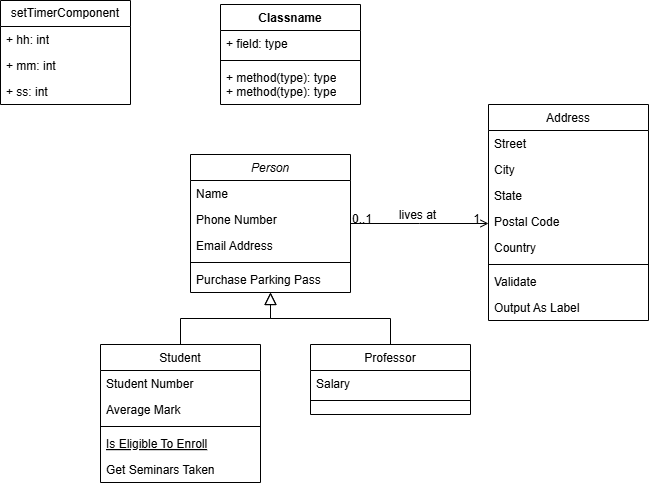

The diagram above was exported from draw.io. Its source (the exported page's mxGraphModel, read from the mxfile embedded in the PNG):
<mxGraphModel dx="1054" dy="499" grid="1" gridSize="10" guides="1" tooltips="1" connect="1" arrows="1" fold="1" page="1" pageScale="1" pageWidth="827" pageHeight="1169" math="0" shadow="0">
  <root>
    <mxCell id="WIyWlLk6GJQsqaUBKTNV-0" />
    <mxCell id="WIyWlLk6GJQsqaUBKTNV-1" parent="WIyWlLk6GJQsqaUBKTNV-0" />
    <mxCell id="zkfFHV4jXpPFQw0GAbJ--0" value="Person" style="swimlane;fontStyle=2;align=center;verticalAlign=top;childLayout=stackLayout;horizontal=1;startSize=26;horizontalStack=0;resizeParent=1;resizeLast=0;collapsible=1;marginBottom=0;rounded=0;shadow=0;strokeWidth=1;" parent="WIyWlLk6GJQsqaUBKTNV-1" vertex="1">
      <mxGeometry x="210" y="170" width="160" height="138" as="geometry">
        <mxRectangle x="230" y="140" width="160" height="26" as="alternateBounds" />
      </mxGeometry>
    </mxCell>
    <mxCell id="zkfFHV4jXpPFQw0GAbJ--1" value="Name" style="text;align=left;verticalAlign=top;spacingLeft=4;spacingRight=4;overflow=hidden;rotatable=0;points=[[0,0.5],[1,0.5]];portConstraint=eastwest;" parent="zkfFHV4jXpPFQw0GAbJ--0" vertex="1">
      <mxGeometry y="26" width="160" height="26" as="geometry" />
    </mxCell>
    <mxCell id="zkfFHV4jXpPFQw0GAbJ--2" value="Phone Number" style="text;align=left;verticalAlign=top;spacingLeft=4;spacingRight=4;overflow=hidden;rotatable=0;points=[[0,0.5],[1,0.5]];portConstraint=eastwest;rounded=0;shadow=0;html=0;" parent="zkfFHV4jXpPFQw0GAbJ--0" vertex="1">
      <mxGeometry y="52" width="160" height="26" as="geometry" />
    </mxCell>
    <mxCell id="zkfFHV4jXpPFQw0GAbJ--3" value="Email Address" style="text;align=left;verticalAlign=top;spacingLeft=4;spacingRight=4;overflow=hidden;rotatable=0;points=[[0,0.5],[1,0.5]];portConstraint=eastwest;rounded=0;shadow=0;html=0;" parent="zkfFHV4jXpPFQw0GAbJ--0" vertex="1">
      <mxGeometry y="78" width="160" height="26" as="geometry" />
    </mxCell>
    <mxCell id="zkfFHV4jXpPFQw0GAbJ--4" value="" style="line;html=1;strokeWidth=1;align=left;verticalAlign=middle;spacingTop=-1;spacingLeft=3;spacingRight=3;rotatable=0;labelPosition=right;points=[];portConstraint=eastwest;" parent="zkfFHV4jXpPFQw0GAbJ--0" vertex="1">
      <mxGeometry y="104" width="160" height="8" as="geometry" />
    </mxCell>
    <mxCell id="zkfFHV4jXpPFQw0GAbJ--5" value="Purchase Parking Pass" style="text;align=left;verticalAlign=top;spacingLeft=4;spacingRight=4;overflow=hidden;rotatable=0;points=[[0,0.5],[1,0.5]];portConstraint=eastwest;" parent="zkfFHV4jXpPFQw0GAbJ--0" vertex="1">
      <mxGeometry y="112" width="160" height="26" as="geometry" />
    </mxCell>
    <mxCell id="zkfFHV4jXpPFQw0GAbJ--6" value="Student" style="swimlane;fontStyle=0;align=center;verticalAlign=top;childLayout=stackLayout;horizontal=1;startSize=26;horizontalStack=0;resizeParent=1;resizeLast=0;collapsible=1;marginBottom=0;rounded=0;shadow=0;strokeWidth=1;" parent="WIyWlLk6GJQsqaUBKTNV-1" vertex="1">
      <mxGeometry x="120" y="360" width="160" height="138" as="geometry">
        <mxRectangle x="130" y="380" width="160" height="26" as="alternateBounds" />
      </mxGeometry>
    </mxCell>
    <mxCell id="zkfFHV4jXpPFQw0GAbJ--7" value="Student Number" style="text;align=left;verticalAlign=top;spacingLeft=4;spacingRight=4;overflow=hidden;rotatable=0;points=[[0,0.5],[1,0.5]];portConstraint=eastwest;" parent="zkfFHV4jXpPFQw0GAbJ--6" vertex="1">
      <mxGeometry y="26" width="160" height="26" as="geometry" />
    </mxCell>
    <mxCell id="zkfFHV4jXpPFQw0GAbJ--8" value="Average Mark" style="text;align=left;verticalAlign=top;spacingLeft=4;spacingRight=4;overflow=hidden;rotatable=0;points=[[0,0.5],[1,0.5]];portConstraint=eastwest;rounded=0;shadow=0;html=0;" parent="zkfFHV4jXpPFQw0GAbJ--6" vertex="1">
      <mxGeometry y="52" width="160" height="26" as="geometry" />
    </mxCell>
    <mxCell id="zkfFHV4jXpPFQw0GAbJ--9" value="" style="line;html=1;strokeWidth=1;align=left;verticalAlign=middle;spacingTop=-1;spacingLeft=3;spacingRight=3;rotatable=0;labelPosition=right;points=[];portConstraint=eastwest;" parent="zkfFHV4jXpPFQw0GAbJ--6" vertex="1">
      <mxGeometry y="78" width="160" height="8" as="geometry" />
    </mxCell>
    <mxCell id="zkfFHV4jXpPFQw0GAbJ--10" value="Is Eligible To Enroll" style="text;align=left;verticalAlign=top;spacingLeft=4;spacingRight=4;overflow=hidden;rotatable=0;points=[[0,0.5],[1,0.5]];portConstraint=eastwest;fontStyle=4" parent="zkfFHV4jXpPFQw0GAbJ--6" vertex="1">
      <mxGeometry y="86" width="160" height="26" as="geometry" />
    </mxCell>
    <mxCell id="zkfFHV4jXpPFQw0GAbJ--11" value="Get Seminars Taken" style="text;align=left;verticalAlign=top;spacingLeft=4;spacingRight=4;overflow=hidden;rotatable=0;points=[[0,0.5],[1,0.5]];portConstraint=eastwest;" parent="zkfFHV4jXpPFQw0GAbJ--6" vertex="1">
      <mxGeometry y="112" width="160" height="26" as="geometry" />
    </mxCell>
    <mxCell id="zkfFHV4jXpPFQw0GAbJ--12" value="" style="endArrow=block;endSize=10;endFill=0;shadow=0;strokeWidth=1;rounded=0;curved=0;edgeStyle=elbowEdgeStyle;elbow=vertical;" parent="WIyWlLk6GJQsqaUBKTNV-1" source="zkfFHV4jXpPFQw0GAbJ--6" target="zkfFHV4jXpPFQw0GAbJ--0" edge="1">
      <mxGeometry width="160" relative="1" as="geometry">
        <mxPoint x="200" y="203" as="sourcePoint" />
        <mxPoint x="200" y="203" as="targetPoint" />
      </mxGeometry>
    </mxCell>
    <mxCell id="zkfFHV4jXpPFQw0GAbJ--13" value="Professor" style="swimlane;fontStyle=0;align=center;verticalAlign=top;childLayout=stackLayout;horizontal=1;startSize=26;horizontalStack=0;resizeParent=1;resizeLast=0;collapsible=1;marginBottom=0;rounded=0;shadow=0;strokeWidth=1;" parent="WIyWlLk6GJQsqaUBKTNV-1" vertex="1">
      <mxGeometry x="330" y="360" width="160" height="70" as="geometry">
        <mxRectangle x="340" y="380" width="170" height="26" as="alternateBounds" />
      </mxGeometry>
    </mxCell>
    <mxCell id="zkfFHV4jXpPFQw0GAbJ--14" value="Salary" style="text;align=left;verticalAlign=top;spacingLeft=4;spacingRight=4;overflow=hidden;rotatable=0;points=[[0,0.5],[1,0.5]];portConstraint=eastwest;" parent="zkfFHV4jXpPFQw0GAbJ--13" vertex="1">
      <mxGeometry y="26" width="160" height="26" as="geometry" />
    </mxCell>
    <mxCell id="zkfFHV4jXpPFQw0GAbJ--15" value="" style="line;html=1;strokeWidth=1;align=left;verticalAlign=middle;spacingTop=-1;spacingLeft=3;spacingRight=3;rotatable=0;labelPosition=right;points=[];portConstraint=eastwest;" parent="zkfFHV4jXpPFQw0GAbJ--13" vertex="1">
      <mxGeometry y="52" width="160" height="8" as="geometry" />
    </mxCell>
    <mxCell id="zkfFHV4jXpPFQw0GAbJ--16" value="" style="endArrow=block;endSize=10;endFill=0;shadow=0;strokeWidth=1;rounded=0;curved=0;edgeStyle=elbowEdgeStyle;elbow=vertical;" parent="WIyWlLk6GJQsqaUBKTNV-1" source="zkfFHV4jXpPFQw0GAbJ--13" target="zkfFHV4jXpPFQw0GAbJ--0" edge="1">
      <mxGeometry width="160" relative="1" as="geometry">
        <mxPoint x="210" y="373" as="sourcePoint" />
        <mxPoint x="310" y="271" as="targetPoint" />
      </mxGeometry>
    </mxCell>
    <mxCell id="zkfFHV4jXpPFQw0GAbJ--17" value="Address" style="swimlane;fontStyle=0;align=center;verticalAlign=top;childLayout=stackLayout;horizontal=1;startSize=26;horizontalStack=0;resizeParent=1;resizeLast=0;collapsible=1;marginBottom=0;rounded=0;shadow=0;strokeWidth=1;" parent="WIyWlLk6GJQsqaUBKTNV-1" vertex="1">
      <mxGeometry x="508" y="120" width="160" height="216" as="geometry">
        <mxRectangle x="550" y="140" width="160" height="26" as="alternateBounds" />
      </mxGeometry>
    </mxCell>
    <mxCell id="zkfFHV4jXpPFQw0GAbJ--18" value="Street" style="text;align=left;verticalAlign=top;spacingLeft=4;spacingRight=4;overflow=hidden;rotatable=0;points=[[0,0.5],[1,0.5]];portConstraint=eastwest;" parent="zkfFHV4jXpPFQw0GAbJ--17" vertex="1">
      <mxGeometry y="26" width="160" height="26" as="geometry" />
    </mxCell>
    <mxCell id="zkfFHV4jXpPFQw0GAbJ--19" value="City" style="text;align=left;verticalAlign=top;spacingLeft=4;spacingRight=4;overflow=hidden;rotatable=0;points=[[0,0.5],[1,0.5]];portConstraint=eastwest;rounded=0;shadow=0;html=0;" parent="zkfFHV4jXpPFQw0GAbJ--17" vertex="1">
      <mxGeometry y="52" width="160" height="26" as="geometry" />
    </mxCell>
    <mxCell id="zkfFHV4jXpPFQw0GAbJ--20" value="State" style="text;align=left;verticalAlign=top;spacingLeft=4;spacingRight=4;overflow=hidden;rotatable=0;points=[[0,0.5],[1,0.5]];portConstraint=eastwest;rounded=0;shadow=0;html=0;" parent="zkfFHV4jXpPFQw0GAbJ--17" vertex="1">
      <mxGeometry y="78" width="160" height="26" as="geometry" />
    </mxCell>
    <mxCell id="zkfFHV4jXpPFQw0GAbJ--21" value="Postal Code" style="text;align=left;verticalAlign=top;spacingLeft=4;spacingRight=4;overflow=hidden;rotatable=0;points=[[0,0.5],[1,0.5]];portConstraint=eastwest;rounded=0;shadow=0;html=0;" parent="zkfFHV4jXpPFQw0GAbJ--17" vertex="1">
      <mxGeometry y="104" width="160" height="26" as="geometry" />
    </mxCell>
    <mxCell id="zkfFHV4jXpPFQw0GAbJ--22" value="Country" style="text;align=left;verticalAlign=top;spacingLeft=4;spacingRight=4;overflow=hidden;rotatable=0;points=[[0,0.5],[1,0.5]];portConstraint=eastwest;rounded=0;shadow=0;html=0;" parent="zkfFHV4jXpPFQw0GAbJ--17" vertex="1">
      <mxGeometry y="130" width="160" height="26" as="geometry" />
    </mxCell>
    <mxCell id="zkfFHV4jXpPFQw0GAbJ--23" value="" style="line;html=1;strokeWidth=1;align=left;verticalAlign=middle;spacingTop=-1;spacingLeft=3;spacingRight=3;rotatable=0;labelPosition=right;points=[];portConstraint=eastwest;" parent="zkfFHV4jXpPFQw0GAbJ--17" vertex="1">
      <mxGeometry y="156" width="160" height="8" as="geometry" />
    </mxCell>
    <mxCell id="zkfFHV4jXpPFQw0GAbJ--24" value="Validate" style="text;align=left;verticalAlign=top;spacingLeft=4;spacingRight=4;overflow=hidden;rotatable=0;points=[[0,0.5],[1,0.5]];portConstraint=eastwest;" parent="zkfFHV4jXpPFQw0GAbJ--17" vertex="1">
      <mxGeometry y="164" width="160" height="26" as="geometry" />
    </mxCell>
    <mxCell id="zkfFHV4jXpPFQw0GAbJ--25" value="Output As Label" style="text;align=left;verticalAlign=top;spacingLeft=4;spacingRight=4;overflow=hidden;rotatable=0;points=[[0,0.5],[1,0.5]];portConstraint=eastwest;" parent="zkfFHV4jXpPFQw0GAbJ--17" vertex="1">
      <mxGeometry y="190" width="160" height="26" as="geometry" />
    </mxCell>
    <mxCell id="zkfFHV4jXpPFQw0GAbJ--26" value="" style="endArrow=open;shadow=0;strokeWidth=1;rounded=0;curved=0;endFill=1;edgeStyle=elbowEdgeStyle;elbow=vertical;" parent="WIyWlLk6GJQsqaUBKTNV-1" source="zkfFHV4jXpPFQw0GAbJ--0" target="zkfFHV4jXpPFQw0GAbJ--17" edge="1">
      <mxGeometry x="0.5" y="41" relative="1" as="geometry">
        <mxPoint x="380" y="192" as="sourcePoint" />
        <mxPoint x="540" y="192" as="targetPoint" />
        <mxPoint x="-40" y="32" as="offset" />
      </mxGeometry>
    </mxCell>
    <mxCell id="zkfFHV4jXpPFQw0GAbJ--27" value="0..1" style="resizable=0;align=left;verticalAlign=bottom;labelBackgroundColor=none;fontSize=12;" parent="zkfFHV4jXpPFQw0GAbJ--26" connectable="0" vertex="1">
      <mxGeometry x="-1" relative="1" as="geometry">
        <mxPoint y="4" as="offset" />
      </mxGeometry>
    </mxCell>
    <mxCell id="zkfFHV4jXpPFQw0GAbJ--28" value="1" style="resizable=0;align=right;verticalAlign=bottom;labelBackgroundColor=none;fontSize=12;" parent="zkfFHV4jXpPFQw0GAbJ--26" connectable="0" vertex="1">
      <mxGeometry x="1" relative="1" as="geometry">
        <mxPoint x="-7" y="4" as="offset" />
      </mxGeometry>
    </mxCell>
    <mxCell id="zkfFHV4jXpPFQw0GAbJ--29" value="lives at" style="text;html=1;resizable=0;points=[];;align=center;verticalAlign=middle;labelBackgroundColor=none;rounded=0;shadow=0;strokeWidth=1;fontSize=12;" parent="zkfFHV4jXpPFQw0GAbJ--26" vertex="1" connectable="0">
      <mxGeometry x="0.5" y="49" relative="1" as="geometry">
        <mxPoint x="-38" y="40" as="offset" />
      </mxGeometry>
    </mxCell>
    <mxCell id="dr9SfgJp3V-TzY2k8CT_-0" value="Classname" style="swimlane;fontStyle=1;align=center;verticalAlign=top;childLayout=stackLayout;horizontal=1;startSize=26;horizontalStack=0;resizeParent=1;resizeParentMax=0;resizeLast=0;collapsible=1;marginBottom=0;whiteSpace=wrap;html=1;" vertex="1" parent="WIyWlLk6GJQsqaUBKTNV-1">
      <mxGeometry x="240" y="20" width="140" height="100" as="geometry">
        <mxRectangle x="140" y="34" width="100" height="30" as="alternateBounds" />
      </mxGeometry>
    </mxCell>
    <mxCell id="dr9SfgJp3V-TzY2k8CT_-1" value="+ field: type" style="text;strokeColor=none;fillColor=none;align=left;verticalAlign=top;spacingLeft=4;spacingRight=4;overflow=hidden;rotatable=0;points=[[0,0.5],[1,0.5]];portConstraint=eastwest;whiteSpace=wrap;html=1;" vertex="1" parent="dr9SfgJp3V-TzY2k8CT_-0">
      <mxGeometry y="26" width="140" height="26" as="geometry" />
    </mxCell>
    <mxCell id="dr9SfgJp3V-TzY2k8CT_-2" value="" style="line;strokeWidth=1;fillColor=none;align=left;verticalAlign=middle;spacingTop=-1;spacingLeft=3;spacingRight=3;rotatable=0;labelPosition=right;points=[];portConstraint=eastwest;strokeColor=inherit;" vertex="1" parent="dr9SfgJp3V-TzY2k8CT_-0">
      <mxGeometry y="52" width="140" height="8" as="geometry" />
    </mxCell>
    <mxCell id="dr9SfgJp3V-TzY2k8CT_-3" value="+ method(type): type&lt;div&gt;+ method(type): type&lt;/div&gt;" style="text;strokeColor=none;fillColor=none;align=left;verticalAlign=top;spacingLeft=4;spacingRight=4;overflow=hidden;rotatable=0;points=[[0,0.5],[1,0.5]];portConstraint=eastwest;whiteSpace=wrap;html=1;" vertex="1" parent="dr9SfgJp3V-TzY2k8CT_-0">
      <mxGeometry y="60" width="140" height="40" as="geometry" />
    </mxCell>
    <mxCell id="dr9SfgJp3V-TzY2k8CT_-4" value="setTimerComponent" style="swimlane;fontStyle=0;childLayout=stackLayout;horizontal=1;startSize=26;fillColor=none;horizontalStack=0;resizeParent=1;resizeParentMax=0;resizeLast=0;collapsible=1;marginBottom=0;whiteSpace=wrap;html=1;" vertex="1" parent="WIyWlLk6GJQsqaUBKTNV-1">
      <mxGeometry x="20" y="16" width="130" height="104" as="geometry" />
    </mxCell>
    <mxCell id="dr9SfgJp3V-TzY2k8CT_-5" value="+ hh: int" style="text;strokeColor=none;fillColor=none;align=left;verticalAlign=top;spacingLeft=4;spacingRight=4;overflow=hidden;rotatable=0;points=[[0,0.5],[1,0.5]];portConstraint=eastwest;whiteSpace=wrap;html=1;" vertex="1" parent="dr9SfgJp3V-TzY2k8CT_-4">
      <mxGeometry y="26" width="130" height="26" as="geometry" />
    </mxCell>
    <mxCell id="dr9SfgJp3V-TzY2k8CT_-6" value="+ mm: int" style="text;strokeColor=none;fillColor=none;align=left;verticalAlign=top;spacingLeft=4;spacingRight=4;overflow=hidden;rotatable=0;points=[[0,0.5],[1,0.5]];portConstraint=eastwest;whiteSpace=wrap;html=1;" vertex="1" parent="dr9SfgJp3V-TzY2k8CT_-4">
      <mxGeometry y="52" width="130" height="26" as="geometry" />
    </mxCell>
    <mxCell id="dr9SfgJp3V-TzY2k8CT_-7" value="+ ss: int" style="text;strokeColor=none;fillColor=none;align=left;verticalAlign=top;spacingLeft=4;spacingRight=4;overflow=hidden;rotatable=0;points=[[0,0.5],[1,0.5]];portConstraint=eastwest;whiteSpace=wrap;html=1;" vertex="1" parent="dr9SfgJp3V-TzY2k8CT_-4">
      <mxGeometry y="78" width="130" height="26" as="geometry" />
    </mxCell>
  </root>
</mxGraphModel>